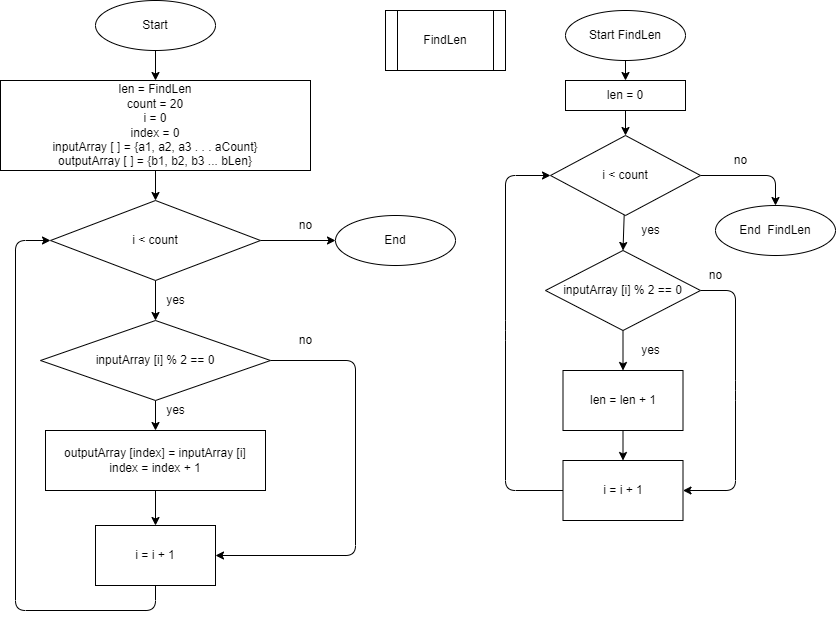

The diagram above was exported from draw.io. Its source (the exported page's mxGraphModel, read from the mxfile embedded in the PNG):
<mxGraphModel dx="1442" dy="478" grid="1" gridSize="10" guides="1" tooltips="1" connect="1" arrows="1" fold="1" page="1" pageScale="1" pageWidth="827" pageHeight="1169" math="0" shadow="0">
  <root>
    <mxCell id="0" />
    <mxCell id="1" parent="0" />
    <mxCell id="4" style="edgeStyle=none;html=1;" parent="1" source="2" target="3" edge="1">
      <mxGeometry relative="1" as="geometry" />
    </mxCell>
    <mxCell id="2" value="Start" style="ellipse;whiteSpace=wrap;html=1;" parent="1" vertex="1">
      <mxGeometry x="80" y="30" width="120" height="50" as="geometry" />
    </mxCell>
    <mxCell id="6" value="" style="edgeStyle=none;html=1;" parent="1" source="3" target="5" edge="1">
      <mxGeometry relative="1" as="geometry" />
    </mxCell>
    <mxCell id="3" value="len = FindLen&lt;br&gt;count = 20&lt;br&gt;i = 0&lt;br&gt;index = 0&lt;br&gt;inputArray [ ] = {a1, a2, a3 . . . aCount}&lt;br&gt;outputArray [ ] = {b1, b2, b3 ... bLen}" style="rounded=0;whiteSpace=wrap;html=1;" parent="1" vertex="1">
      <mxGeometry x="-15" y="110" width="310" height="90" as="geometry" />
    </mxCell>
    <mxCell id="9" value="" style="edgeStyle=none;html=1;" parent="1" source="5" target="8" edge="1">
      <mxGeometry relative="1" as="geometry" />
    </mxCell>
    <mxCell id="19" style="edgeStyle=none;html=1;exitX=1;exitY=0.5;exitDx=0;exitDy=0;" parent="1" source="5" target="20" edge="1">
      <mxGeometry relative="1" as="geometry">
        <mxPoint x="440" y="270" as="targetPoint" />
      </mxGeometry>
    </mxCell>
    <mxCell id="5" value="i &amp;lt; count" style="rhombus;whiteSpace=wrap;html=1;" parent="1" vertex="1">
      <mxGeometry x="35" y="230" width="210" height="80" as="geometry" />
    </mxCell>
    <mxCell id="26" style="edgeStyle=none;html=1;" edge="1" parent="1" source="7" target="11">
      <mxGeometry relative="1" as="geometry" />
    </mxCell>
    <mxCell id="7" value="outputArray [index] = inputArray [i]&lt;br&gt;index = index + 1" style="rounded=0;whiteSpace=wrap;html=1;" parent="1" vertex="1">
      <mxGeometry x="30" y="460" width="220" height="60" as="geometry" />
    </mxCell>
    <mxCell id="10" value="" style="edgeStyle=none;html=1;" parent="1" source="8" target="7" edge="1">
      <mxGeometry relative="1" as="geometry" />
    </mxCell>
    <mxCell id="13" value="" style="edgeStyle=none;html=1;exitX=1;exitY=0.5;exitDx=0;exitDy=0;entryX=1;entryY=0.5;entryDx=0;entryDy=0;" parent="1" source="8" target="11" edge="1">
      <mxGeometry relative="1" as="geometry">
        <Array as="points">
          <mxPoint x="340" y="390" />
          <mxPoint x="340" y="585" />
        </Array>
      </mxGeometry>
    </mxCell>
    <mxCell id="8" value="inputArray [i] % 2 == 0" style="rhombus;whiteSpace=wrap;html=1;" parent="1" vertex="1">
      <mxGeometry x="25" y="350" width="230" height="80" as="geometry" />
    </mxCell>
    <mxCell id="14" style="edgeStyle=none;html=1;entryX=0;entryY=0.5;entryDx=0;entryDy=0;exitX=0.5;exitY=1;exitDx=0;exitDy=0;" parent="1" source="11" target="5" edge="1">
      <mxGeometry relative="1" as="geometry">
        <mxPoint x="260" y="680" as="targetPoint" />
        <Array as="points">
          <mxPoint x="140" y="640" />
          <mxPoint y="640" />
          <mxPoint y="270" />
        </Array>
      </mxGeometry>
    </mxCell>
    <mxCell id="11" value="i = i + 1" style="rounded=0;whiteSpace=wrap;html=1;" parent="1" vertex="1">
      <mxGeometry x="80" y="555" width="120" height="60" as="geometry" />
    </mxCell>
    <mxCell id="16" value="yes" style="text;html=1;align=center;verticalAlign=middle;resizable=0;points=[];autosize=1;strokeColor=none;fillColor=none;" parent="1" vertex="1">
      <mxGeometry x="145" y="320" width="30" height="20" as="geometry" />
    </mxCell>
    <mxCell id="17" value="yes" style="text;html=1;align=center;verticalAlign=middle;resizable=0;points=[];autosize=1;strokeColor=none;fillColor=none;" parent="1" vertex="1">
      <mxGeometry x="145" y="430" width="30" height="20" as="geometry" />
    </mxCell>
    <mxCell id="18" value="no" style="text;html=1;align=center;verticalAlign=middle;resizable=0;points=[];autosize=1;strokeColor=none;fillColor=none;" parent="1" vertex="1">
      <mxGeometry x="275" y="360" width="30" height="20" as="geometry" />
    </mxCell>
    <mxCell id="20" value="End" style="ellipse;whiteSpace=wrap;html=1;" parent="1" vertex="1">
      <mxGeometry x="320" y="245" width="120" height="50" as="geometry" />
    </mxCell>
    <mxCell id="21" value="no" style="text;html=1;align=center;verticalAlign=middle;resizable=0;points=[];autosize=1;strokeColor=none;fillColor=none;" parent="1" vertex="1">
      <mxGeometry x="275" y="245" width="30" height="20" as="geometry" />
    </mxCell>
    <mxCell id="22" value="FindLen" style="shape=process;whiteSpace=wrap;html=1;backgroundOutline=1;" vertex="1" parent="1">
      <mxGeometry x="370" y="40" width="120" height="60" as="geometry" />
    </mxCell>
    <mxCell id="32" style="edgeStyle=none;html=1;entryX=0.5;entryY=0;entryDx=0;entryDy=0;" edge="1" parent="1" source="23" target="31">
      <mxGeometry relative="1" as="geometry" />
    </mxCell>
    <mxCell id="23" value="Start FindLen" style="ellipse;whiteSpace=wrap;html=1;" vertex="1" parent="1">
      <mxGeometry x="550" y="40" width="120" height="50" as="geometry" />
    </mxCell>
    <mxCell id="28" style="edgeStyle=none;html=1;entryX=0.5;entryY=0;entryDx=0;entryDy=0;" edge="1" parent="1" source="25" target="27">
      <mxGeometry relative="1" as="geometry" />
    </mxCell>
    <mxCell id="44" style="edgeStyle=none;html=1;entryX=0.5;entryY=0;entryDx=0;entryDy=0;exitX=1;exitY=0.5;exitDx=0;exitDy=0;" edge="1" parent="1" source="25" target="43">
      <mxGeometry relative="1" as="geometry">
        <Array as="points">
          <mxPoint x="760" y="205" />
        </Array>
      </mxGeometry>
    </mxCell>
    <mxCell id="25" value="i &amp;lt; count" style="rhombus;whiteSpace=wrap;html=1;" vertex="1" parent="1">
      <mxGeometry x="535" y="165" width="150" height="80" as="geometry" />
    </mxCell>
    <mxCell id="34" style="edgeStyle=none;html=1;entryX=0.5;entryY=0;entryDx=0;entryDy=0;" edge="1" parent="1" source="27" target="30">
      <mxGeometry relative="1" as="geometry" />
    </mxCell>
    <mxCell id="42" style="edgeStyle=none;html=1;entryX=1;entryY=0.5;entryDx=0;entryDy=0;exitX=1;exitY=0.5;exitDx=0;exitDy=0;" edge="1" parent="1" source="27" target="38">
      <mxGeometry relative="1" as="geometry">
        <Array as="points">
          <mxPoint x="720" y="320" />
          <mxPoint x="720" y="420" />
          <mxPoint x="720" y="520" />
        </Array>
      </mxGeometry>
    </mxCell>
    <mxCell id="27" value="&lt;span&gt;inputArray [i] % 2 == 0&lt;/span&gt;" style="rhombus;whiteSpace=wrap;html=1;" vertex="1" parent="1">
      <mxGeometry x="530" y="280" width="155" height="80" as="geometry" />
    </mxCell>
    <mxCell id="29" value="yes" style="text;html=1;align=center;verticalAlign=middle;resizable=0;points=[];autosize=1;strokeColor=none;fillColor=none;" vertex="1" parent="1">
      <mxGeometry x="620" y="250" width="30" height="20" as="geometry" />
    </mxCell>
    <mxCell id="39" style="edgeStyle=none;html=1;" edge="1" parent="1" source="30" target="38">
      <mxGeometry relative="1" as="geometry" />
    </mxCell>
    <mxCell id="30" value="len = len + 1" style="rounded=0;whiteSpace=wrap;html=1;" vertex="1" parent="1">
      <mxGeometry x="547.5" y="400" width="120" height="60" as="geometry" />
    </mxCell>
    <mxCell id="33" style="edgeStyle=none;html=1;entryX=0.5;entryY=0;entryDx=0;entryDy=0;" edge="1" parent="1" source="31" target="25">
      <mxGeometry relative="1" as="geometry" />
    </mxCell>
    <mxCell id="31" value="len = 0" style="rounded=0;whiteSpace=wrap;html=1;" vertex="1" parent="1">
      <mxGeometry x="550" y="110" width="120" height="30" as="geometry" />
    </mxCell>
    <mxCell id="35" value="yes" style="text;html=1;align=center;verticalAlign=middle;resizable=0;points=[];autosize=1;strokeColor=none;fillColor=none;" vertex="1" parent="1">
      <mxGeometry x="620" y="370" width="30" height="20" as="geometry" />
    </mxCell>
    <mxCell id="37" value="no" style="text;html=1;align=center;verticalAlign=middle;resizable=0;points=[];autosize=1;strokeColor=none;fillColor=none;" vertex="1" parent="1">
      <mxGeometry x="685" y="295" width="30" height="20" as="geometry" />
    </mxCell>
    <mxCell id="41" style="edgeStyle=none;html=1;entryX=0;entryY=0.5;entryDx=0;entryDy=0;exitX=0;exitY=0.5;exitDx=0;exitDy=0;" edge="1" parent="1" source="38" target="25">
      <mxGeometry relative="1" as="geometry">
        <Array as="points">
          <mxPoint x="490" y="520" />
          <mxPoint x="490" y="360" />
          <mxPoint x="490" y="205" />
        </Array>
      </mxGeometry>
    </mxCell>
    <mxCell id="38" value="i = i + 1" style="rounded=0;whiteSpace=wrap;html=1;" vertex="1" parent="1">
      <mxGeometry x="547.5" y="490" width="120" height="60" as="geometry" />
    </mxCell>
    <mxCell id="43" value="End&amp;nbsp; FindLen" style="ellipse;whiteSpace=wrap;html=1;" vertex="1" parent="1">
      <mxGeometry x="700" y="235" width="120" height="50" as="geometry" />
    </mxCell>
    <mxCell id="45" value="no" style="text;html=1;align=center;verticalAlign=middle;resizable=0;points=[];autosize=1;strokeColor=none;fillColor=none;" vertex="1" parent="1">
      <mxGeometry x="710" y="180" width="30" height="20" as="geometry" />
    </mxCell>
  </root>
</mxGraphModel>